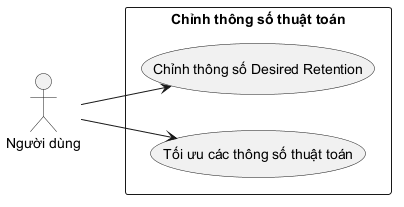

The diagram above was rendered by PlantUML. Its source (embedded in the PNG):
@startuml
left to right direction

actor "Người dùng" as user

rectangle "Chỉnh thông số thuật toán" {
	usecase "Chỉnh thông số Desired Retention" as UC_DesiredRetention
	usecase "Tối ưu các thông số thuật toán" as UC_OptimizeParams
}

user --> UC_DesiredRetention
user --> UC_OptimizeParams
@enduml